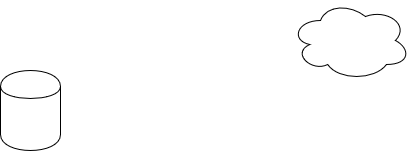

The diagram above was exported from draw.io. Its source (the exported page's mxGraphModel, read from the mxfile embedded in the PNG):
<mxGraphModel dx="1027" dy="599" grid="1" gridSize="10" guides="1" tooltips="1" connect="1" arrows="1" fold="1" page="1" pageScale="1" pageWidth="827" pageHeight="1169" math="0" shadow="0">
  <root>
    <mxCell id="0" />
    <mxCell id="1" parent="0" />
    <mxCell id="mUPz7p8iNqUXuZOuBEG--1" value="" style="shape=cylinder;whiteSpace=wrap;html=1;boundedLbl=1;backgroundOutline=1;" vertex="1" parent="1">
      <mxGeometry x="260" y="410" width="60" height="80" as="geometry" />
    </mxCell>
    <mxCell id="mUPz7p8iNqUXuZOuBEG--2" value="" style="ellipse;shape=cloud;whiteSpace=wrap;html=1;" vertex="1" parent="1">
      <mxGeometry x="550" y="340" width="120" height="80" as="geometry" />
    </mxCell>
  </root>
</mxGraphModel>